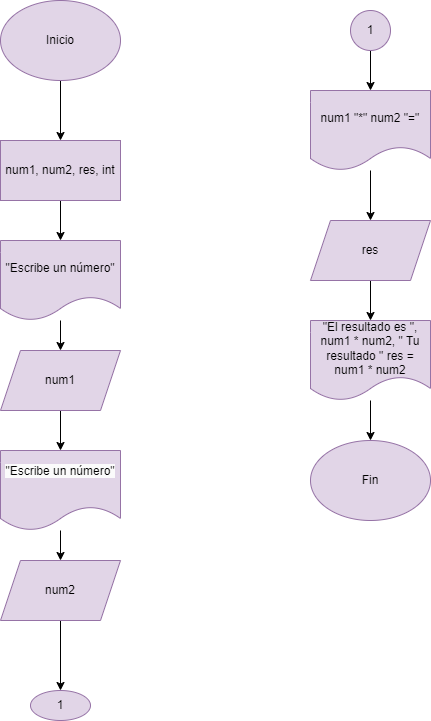

The diagram above was exported from draw.io. Its source (the exported page's mxGraphModel, read from the mxfile embedded in the PNG):
<mxGraphModel dx="1434" dy="790" grid="1" gridSize="10" guides="1" tooltips="1" connect="1" arrows="1" fold="1" page="1" pageScale="1" pageWidth="827" pageHeight="1169" math="0" shadow="0">
  <root>
    <mxCell id="0" />
    <mxCell id="1" parent="0" />
    <mxCell id="j4lZ8Cumsc-AZfOwN9U1-6" value="" style="edgeStyle=orthogonalEdgeStyle;rounded=0;orthogonalLoop=1;jettySize=auto;html=1;" edge="1" parent="1" source="j4lZ8Cumsc-AZfOwN9U1-1" target="j4lZ8Cumsc-AZfOwN9U1-5">
      <mxGeometry relative="1" as="geometry" />
    </mxCell>
    <mxCell id="j4lZ8Cumsc-AZfOwN9U1-1" value="Inicio" style="ellipse;whiteSpace=wrap;html=1;fillColor=#e1d5e7;strokeColor=#9673a6;" vertex="1" parent="1">
      <mxGeometry x="120" y="40" width="120" height="80" as="geometry" />
    </mxCell>
    <mxCell id="j4lZ8Cumsc-AZfOwN9U1-8" style="edgeStyle=orthogonalEdgeStyle;rounded=0;orthogonalLoop=1;jettySize=auto;html=1;entryX=0.5;entryY=0;entryDx=0;entryDy=0;" edge="1" parent="1" source="j4lZ8Cumsc-AZfOwN9U1-5" target="j4lZ8Cumsc-AZfOwN9U1-7">
      <mxGeometry relative="1" as="geometry" />
    </mxCell>
    <mxCell id="j4lZ8Cumsc-AZfOwN9U1-5" value="num1, num2, res, int" style="whiteSpace=wrap;html=1;fillColor=#e1d5e7;strokeColor=#9673a6;" vertex="1" parent="1">
      <mxGeometry x="120" y="180" width="120" height="60" as="geometry" />
    </mxCell>
    <mxCell id="j4lZ8Cumsc-AZfOwN9U1-10" value="" style="edgeStyle=orthogonalEdgeStyle;rounded=0;orthogonalLoop=1;jettySize=auto;html=1;" edge="1" parent="1" source="j4lZ8Cumsc-AZfOwN9U1-7" target="j4lZ8Cumsc-AZfOwN9U1-9">
      <mxGeometry relative="1" as="geometry" />
    </mxCell>
    <mxCell id="j4lZ8Cumsc-AZfOwN9U1-7" value="&quot;Escribe un número&quot;" style="shape=document;whiteSpace=wrap;html=1;boundedLbl=1;fillColor=#e1d5e7;strokeColor=#9673a6;" vertex="1" parent="1">
      <mxGeometry x="120" y="280" width="120" height="80" as="geometry" />
    </mxCell>
    <mxCell id="j4lZ8Cumsc-AZfOwN9U1-12" style="edgeStyle=orthogonalEdgeStyle;rounded=0;orthogonalLoop=1;jettySize=auto;html=1;entryX=0.5;entryY=0;entryDx=0;entryDy=0;" edge="1" parent="1" source="j4lZ8Cumsc-AZfOwN9U1-9" target="j4lZ8Cumsc-AZfOwN9U1-11">
      <mxGeometry relative="1" as="geometry">
        <Array as="points">
          <mxPoint x="180" y="490" />
          <mxPoint x="180" y="490" />
        </Array>
      </mxGeometry>
    </mxCell>
    <mxCell id="j4lZ8Cumsc-AZfOwN9U1-9" value="num1" style="shape=parallelogram;perimeter=parallelogramPerimeter;whiteSpace=wrap;html=1;fixedSize=1;fillColor=#e1d5e7;strokeColor=#9673a6;" vertex="1" parent="1">
      <mxGeometry x="120" y="390" width="120" height="60" as="geometry" />
    </mxCell>
    <mxCell id="j4lZ8Cumsc-AZfOwN9U1-14" value="" style="edgeStyle=orthogonalEdgeStyle;rounded=0;orthogonalLoop=1;jettySize=auto;html=1;" edge="1" parent="1" source="j4lZ8Cumsc-AZfOwN9U1-11" target="j4lZ8Cumsc-AZfOwN9U1-13">
      <mxGeometry relative="1" as="geometry" />
    </mxCell>
    <mxCell id="j4lZ8Cumsc-AZfOwN9U1-11" value="&#10;&lt;span style=&quot;color: rgb(0, 0, 0); font-family: Helvetica; font-size: 12px; font-style: normal; font-variant-ligatures: normal; font-variant-caps: normal; font-weight: 400; letter-spacing: normal; orphans: 2; text-align: center; text-indent: 0px; text-transform: none; widows: 2; word-spacing: 0px; -webkit-text-stroke-width: 0px; background-color: rgb(251, 251, 251); text-decoration-thickness: initial; text-decoration-style: initial; text-decoration-color: initial; float: none; display: inline !important;&quot;&gt;&quot;Escribe un número&quot;&lt;/span&gt;&#10;&#10;" style="shape=document;whiteSpace=wrap;html=1;boundedLbl=1;fillColor=#e1d5e7;strokeColor=#9673a6;" vertex="1" parent="1">
      <mxGeometry x="120" y="490" width="120" height="80" as="geometry" />
    </mxCell>
    <mxCell id="j4lZ8Cumsc-AZfOwN9U1-18" value="" style="edgeStyle=orthogonalEdgeStyle;rounded=0;orthogonalLoop=1;jettySize=auto;html=1;" edge="1" parent="1" source="j4lZ8Cumsc-AZfOwN9U1-13" target="j4lZ8Cumsc-AZfOwN9U1-17">
      <mxGeometry relative="1" as="geometry" />
    </mxCell>
    <mxCell id="j4lZ8Cumsc-AZfOwN9U1-13" value="num2" style="shape=parallelogram;perimeter=parallelogramPerimeter;whiteSpace=wrap;html=1;fixedSize=1;fillColor=#e1d5e7;strokeColor=#9673a6;" vertex="1" parent="1">
      <mxGeometry x="120" y="600" width="120" height="60" as="geometry" />
    </mxCell>
    <mxCell id="j4lZ8Cumsc-AZfOwN9U1-17" value="1" style="ellipse;whiteSpace=wrap;html=1;fillColor=#e1d5e7;strokeColor=#9673a6;" vertex="1" parent="1">
      <mxGeometry x="150" y="730" width="60" height="30" as="geometry" />
    </mxCell>
    <mxCell id="j4lZ8Cumsc-AZfOwN9U1-21" value="" style="edgeStyle=orthogonalEdgeStyle;rounded=0;orthogonalLoop=1;jettySize=auto;html=1;" edge="1" parent="1" source="j4lZ8Cumsc-AZfOwN9U1-19" target="j4lZ8Cumsc-AZfOwN9U1-20">
      <mxGeometry relative="1" as="geometry" />
    </mxCell>
    <mxCell id="j4lZ8Cumsc-AZfOwN9U1-19" value="1" style="ellipse;whiteSpace=wrap;html=1;aspect=fixed;fillColor=#e1d5e7;strokeColor=#9673a6;" vertex="1" parent="1">
      <mxGeometry x="470" y="50" width="40" height="40" as="geometry" />
    </mxCell>
    <mxCell id="j4lZ8Cumsc-AZfOwN9U1-23" value="" style="edgeStyle=orthogonalEdgeStyle;rounded=0;orthogonalLoop=1;jettySize=auto;html=1;" edge="1" parent="1" source="j4lZ8Cumsc-AZfOwN9U1-20" target="j4lZ8Cumsc-AZfOwN9U1-22">
      <mxGeometry relative="1" as="geometry" />
    </mxCell>
    <mxCell id="j4lZ8Cumsc-AZfOwN9U1-20" value="num1 &quot;*&quot; num2 &quot;=&quot;" style="shape=document;whiteSpace=wrap;html=1;boundedLbl=1;fillColor=#e1d5e7;strokeColor=#9673a6;" vertex="1" parent="1">
      <mxGeometry x="430" y="130" width="120" height="80" as="geometry" />
    </mxCell>
    <mxCell id="j4lZ8Cumsc-AZfOwN9U1-25" value="" style="edgeStyle=orthogonalEdgeStyle;rounded=0;orthogonalLoop=1;jettySize=auto;html=1;" edge="1" parent="1" source="j4lZ8Cumsc-AZfOwN9U1-22" target="j4lZ8Cumsc-AZfOwN9U1-24">
      <mxGeometry relative="1" as="geometry" />
    </mxCell>
    <mxCell id="j4lZ8Cumsc-AZfOwN9U1-22" value="res" style="shape=parallelogram;perimeter=parallelogramPerimeter;whiteSpace=wrap;html=1;fixedSize=1;fillColor=#e1d5e7;strokeColor=#9673a6;" vertex="1" parent="1">
      <mxGeometry x="430" y="260" width="120" height="60" as="geometry" />
    </mxCell>
    <mxCell id="j4lZ8Cumsc-AZfOwN9U1-29" value="" style="edgeStyle=orthogonalEdgeStyle;rounded=0;orthogonalLoop=1;jettySize=auto;html=1;" edge="1" parent="1" source="j4lZ8Cumsc-AZfOwN9U1-24" target="j4lZ8Cumsc-AZfOwN9U1-28">
      <mxGeometry relative="1" as="geometry" />
    </mxCell>
    <mxCell id="j4lZ8Cumsc-AZfOwN9U1-24" value="&quot;El resultado es &quot;, num1 * num2, &quot; Tu resultado &quot; res = num1 * num2" style="shape=document;whiteSpace=wrap;html=1;boundedLbl=1;fillColor=#e1d5e7;strokeColor=#9673a6;" vertex="1" parent="1">
      <mxGeometry x="430" y="360" width="120" height="80" as="geometry" />
    </mxCell>
    <mxCell id="j4lZ8Cumsc-AZfOwN9U1-28" value="Fin" style="ellipse;whiteSpace=wrap;html=1;fillColor=#e1d5e7;strokeColor=#9673a6;" vertex="1" parent="1">
      <mxGeometry x="430" y="480" width="120" height="80" as="geometry" />
    </mxCell>
  </root>
</mxGraphModel>